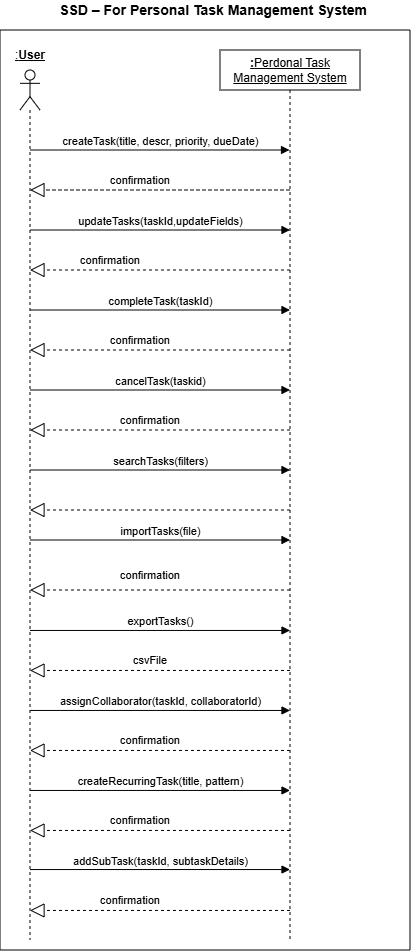

The diagram above was exported from draw.io. Its source (the exported page's mxGraphModel, read from the mxfile embedded in the PNG):
<mxGraphModel dx="771" dy="402" grid="1" gridSize="10" guides="1" tooltips="1" connect="1" arrows="1" fold="1" page="1" pageScale="1" pageWidth="850" pageHeight="1100" math="0" shadow="0">
  <root>
    <mxCell id="pYH9akkwF7uiLTsjJnbj-0" />
    <mxCell id="pYH9akkwF7uiLTsjJnbj-1" parent="pYH9akkwF7uiLTsjJnbj-0" />
    <mxCell id="pYH9akkwF7uiLTsjJnbj-2" edge="1" parent="pYH9akkwF7uiLTsjJnbj-1" style="html=1;verticalAlign=bottom;endArrow=block;curved=0;rounded=0;" target="pYH9akkwF7uiLTsjJnbj-4" value="createTask(title, descr, priority, dueDate)">
      <mxGeometry relative="1" width="80" as="geometry">
        <mxPoint x="70" y="200" as="sourcePoint" />
        <mxPoint x="310" y="200" as="targetPoint" />
      </mxGeometry>
    </mxCell>
    <mxCell id="pYH9akkwF7uiLTsjJnbj-3" parent="pYH9akkwF7uiLTsjJnbj-1" style="shape=umlLifeline;perimeter=lifelinePerimeter;whiteSpace=wrap;html=1;container=1;dropTarget=0;collapsible=0;recursiveResize=0;outlineConnect=0;portConstraint=eastwest;newEdgeStyle={&quot;curved&quot;:0,&quot;rounded&quot;:0};participant=umlActor;" value="" vertex="1">
      <mxGeometry height="870" width="20" x="60" y="120" as="geometry" />
    </mxCell>
    <mxCell id="pYH9akkwF7uiLTsjJnbj-5" edge="1" parent="pYH9akkwF7uiLTsjJnbj-1" source="pYH9akkwF7uiLTsjJnbj-4" style="endArrow=block;dashed=1;endFill=0;endSize=12;html=1;rounded=0;" target="pYH9akkwF7uiLTsjJnbj-3" value="">
      <mxGeometry relative="1" width="160" as="geometry">
        <Array as="points">
          <mxPoint x="160" y="240" />
        </Array>
        <mxPoint x="260" y="240" as="sourcePoint" />
        <mxPoint x="90" y="250" as="targetPoint" />
      </mxGeometry>
    </mxCell>
    <mxCell id="pYH9akkwF7uiLTsjJnbj-6" parent="pYH9akkwF7uiLTsjJnbj-1" style="text;html=1;whiteSpace=wrap;strokeColor=none;fillColor=none;align=center;verticalAlign=middle;rounded=0;" value="&lt;span style=&quot;font-size: 11px; text-wrap-mode: nowrap; background-color: rgb(255, 255, 255);&quot;&gt;confirmation&lt;/span&gt;" vertex="1">
      <mxGeometry height="40" width="160" x="100" y="210" as="geometry" />
    </mxCell>
    <mxCell id="pYH9akkwF7uiLTsjJnbj-7" parent="pYH9akkwF7uiLTsjJnbj-1" style="text;html=1;whiteSpace=wrap;strokeColor=none;fillColor=none;align=center;verticalAlign=middle;rounded=0;" value="&lt;u&gt;:&lt;b&gt;User&lt;/b&gt;&lt;/u&gt;" vertex="1">
      <mxGeometry height="30" width="60" x="40" y="90" as="geometry" />
    </mxCell>
    <mxCell id="pYH9akkwF7uiLTsjJnbj-8" parent="pYH9akkwF7uiLTsjJnbj-1" style="swimlane;startSize=0;" value="" vertex="1">
      <mxGeometry height="920" width="410" x="40" y="80" as="geometry" />
    </mxCell>
    <mxCell id="HhJY-FEx3Yq529PYAwq5-0" edge="1" parent="pYH9akkwF7uiLTsjJnbj-8" style="html=1;verticalAlign=bottom;endArrow=block;curved=0;rounded=0;" value="searchTasks(filters)">
      <mxGeometry relative="1" width="80" as="geometry">
        <mxPoint x="30" y="440" as="sourcePoint" />
        <mxPoint x="290" y="440" as="targetPoint" />
      </mxGeometry>
    </mxCell>
    <mxCell id="HhJY-FEx3Yq529PYAwq5-8" edge="1" parent="pYH9akkwF7uiLTsjJnbj-8" style="endArrow=block;dashed=1;endFill=0;endSize=12;html=1;rounded=0;" value="">
      <mxGeometry relative="1" width="160" as="geometry">
        <Array as="points">
          <mxPoint x="120" y="479.99999999999994" />
        </Array>
        <mxPoint x="290" y="479.99999999999994" as="sourcePoint" />
        <mxPoint x="30" y="479.99999999999994" as="targetPoint" />
      </mxGeometry>
    </mxCell>
    <mxCell id="HhJY-FEx3Yq529PYAwq5-1" edge="1" parent="pYH9akkwF7uiLTsjJnbj-8" style="html=1;verticalAlign=bottom;endArrow=block;curved=0;rounded=0;" value="importTasks(file)">
      <mxGeometry relative="1" width="80" as="geometry">
        <mxPoint x="30" y="510.00000000000006" as="sourcePoint" />
        <mxPoint x="290" y="510.00000000000006" as="targetPoint" />
      </mxGeometry>
    </mxCell>
    <mxCell id="HhJY-FEx3Yq529PYAwq5-13" edge="1" parent="pYH9akkwF7uiLTsjJnbj-8" style="endArrow=block;dashed=1;endFill=0;endSize=12;html=1;rounded=0;" value="">
      <mxGeometry relative="1" width="160" as="geometry">
        <Array as="points">
          <mxPoint x="120" y="560" />
        </Array>
        <mxPoint x="290" y="560" as="sourcePoint" />
        <mxPoint x="30" y="560" as="targetPoint" />
      </mxGeometry>
    </mxCell>
    <mxCell id="HhJY-FEx3Yq529PYAwq5-20" parent="pYH9akkwF7uiLTsjJnbj-8" style="text;html=1;whiteSpace=wrap;strokeColor=none;fillColor=none;align=center;verticalAlign=middle;rounded=0;" value="&lt;span style=&quot;font-size: 11px; text-wrap-mode: nowrap; background-color: rgb(255, 255, 255);&quot;&gt;confirmation&lt;/span&gt;" vertex="1">
      <mxGeometry height="30" width="160" x="70" y="530" as="geometry" />
    </mxCell>
    <mxCell id="HhJY-FEx3Yq529PYAwq5-2" edge="1" parent="pYH9akkwF7uiLTsjJnbj-8" style="html=1;verticalAlign=bottom;endArrow=block;curved=0;rounded=0;" value="exportTasks()">
      <mxGeometry relative="1" width="80" as="geometry">
        <mxPoint x="30" y="600.45" as="sourcePoint" />
        <mxPoint x="290" y="600.45" as="targetPoint" />
      </mxGeometry>
    </mxCell>
    <mxCell id="HhJY-FEx3Yq529PYAwq5-3" edge="1" parent="pYH9akkwF7uiLTsjJnbj-8" style="html=1;verticalAlign=bottom;endArrow=block;curved=0;rounded=0;" value="assignCollaborator(taskId, collaboratorId)">
      <mxGeometry relative="1" width="80" as="geometry">
        <mxPoint as="offset" />
        <mxPoint x="30" y="680.45" as="sourcePoint" />
        <mxPoint x="290" y="680.45" as="targetPoint" />
      </mxGeometry>
    </mxCell>
    <mxCell id="HhJY-FEx3Yq529PYAwq5-11" edge="1" parent="pYH9akkwF7uiLTsjJnbj-8" style="endArrow=block;dashed=1;endFill=0;endSize=12;html=1;rounded=0;" value="">
      <mxGeometry relative="1" width="160" as="geometry">
        <Array as="points">
          <mxPoint x="120" y="880.45" />
        </Array>
        <mxPoint x="290" y="880.45" as="sourcePoint" />
        <mxPoint x="30" y="880.45" as="targetPoint" />
      </mxGeometry>
    </mxCell>
    <mxCell id="HhJY-FEx3Yq529PYAwq5-12" edge="1" parent="pYH9akkwF7uiLTsjJnbj-8" style="endArrow=block;dashed=1;endFill=0;endSize=12;html=1;rounded=0;" value="">
      <mxGeometry relative="1" width="160" as="geometry">
        <Array as="points">
          <mxPoint x="120" y="800.45" />
        </Array>
        <mxPoint x="290" y="800.45" as="sourcePoint" />
        <mxPoint x="30" y="800.45" as="targetPoint" />
      </mxGeometry>
    </mxCell>
    <mxCell id="HhJY-FEx3Yq529PYAwq5-14" edge="1" parent="pYH9akkwF7uiLTsjJnbj-8" style="endArrow=block;dashed=1;endFill=0;endSize=12;html=1;rounded=0;" value="">
      <mxGeometry relative="1" width="160" as="geometry">
        <Array as="points">
          <mxPoint x="120" y="640.45" />
        </Array>
        <mxPoint x="290" y="640.45" as="sourcePoint" />
        <mxPoint x="30" y="640.45" as="targetPoint" />
      </mxGeometry>
    </mxCell>
    <mxCell id="HhJY-FEx3Yq529PYAwq5-21" parent="pYH9akkwF7uiLTsjJnbj-8" style="text;html=1;whiteSpace=wrap;strokeColor=none;fillColor=none;align=center;verticalAlign=middle;rounded=0;" value="&lt;span style=&quot;font-size: 11px; text-wrap-mode: nowrap; background-color: rgb(255, 255, 255);&quot;&gt;csvFile&lt;/span&gt;" vertex="1">
      <mxGeometry height="40" width="160" x="70" y="610.45" as="geometry" />
    </mxCell>
    <mxCell id="HhJY-FEx3Yq529PYAwq5-22" edge="1" parent="pYH9akkwF7uiLTsjJnbj-8" style="endArrow=block;dashed=1;endFill=0;endSize=12;html=1;rounded=0;" value="">
      <mxGeometry relative="1" width="160" as="geometry">
        <Array as="points">
          <mxPoint x="120" y="720.45" />
        </Array>
        <mxPoint x="290" y="720.45" as="sourcePoint" />
        <mxPoint x="30" y="720.45" as="targetPoint" />
      </mxGeometry>
    </mxCell>
    <mxCell id="HhJY-FEx3Yq529PYAwq5-23" parent="pYH9akkwF7uiLTsjJnbj-8" style="text;html=1;whiteSpace=wrap;strokeColor=none;fillColor=none;align=center;verticalAlign=middle;rounded=0;" value="&lt;span style=&quot;font-size: 11px; text-wrap-mode: nowrap; background-color: rgb(255, 255, 255);&quot;&gt;confirmation&lt;/span&gt;" vertex="1">
      <mxGeometry height="40" width="160" x="70" y="690.45" as="geometry" />
    </mxCell>
    <mxCell id="HhJY-FEx3Yq529PYAwq5-25" edge="1" parent="pYH9akkwF7uiLTsjJnbj-8" style="html=1;verticalAlign=bottom;endArrow=block;curved=0;rounded=0;" value="createRecurringTask(title, pattern)">
      <mxGeometry relative="1" width="80" as="geometry">
        <mxPoint x="30" y="760.45" as="sourcePoint" />
        <mxPoint x="290" y="760.45" as="targetPoint" />
      </mxGeometry>
    </mxCell>
    <mxCell id="HhJY-FEx3Yq529PYAwq5-26" parent="pYH9akkwF7uiLTsjJnbj-8" style="text;html=1;whiteSpace=wrap;strokeColor=none;fillColor=none;align=center;verticalAlign=middle;rounded=0;" value="&lt;span style=&quot;font-size: 11px; text-wrap-mode: nowrap; background-color: rgb(255, 255, 255);&quot;&gt;confirmation&lt;/span&gt;" vertex="1">
      <mxGeometry height="40" width="160" x="60" y="770.45" as="geometry" />
    </mxCell>
    <mxCell id="HhJY-FEx3Yq529PYAwq5-27" edge="1" parent="pYH9akkwF7uiLTsjJnbj-8" style="html=1;verticalAlign=bottom;endArrow=block;curved=0;rounded=0;" value="addSubTask(taskId, subtaskDetails)">
      <mxGeometry relative="1" width="80" as="geometry">
        <mxPoint x="30" y="839.5400000000001" as="sourcePoint" />
        <mxPoint x="290" y="839.5400000000001" as="targetPoint" />
      </mxGeometry>
    </mxCell>
    <mxCell id="HhJY-FEx3Yq529PYAwq5-28" parent="pYH9akkwF7uiLTsjJnbj-8" style="text;html=1;whiteSpace=wrap;strokeColor=none;fillColor=none;align=center;verticalAlign=middle;rounded=0;" value="&lt;span style=&quot;font-size: 11px; text-wrap-mode: nowrap; background-color: rgb(255, 255, 255);&quot;&gt;confirmation&lt;/span&gt;" vertex="1">
      <mxGeometry height="40" width="160" x="50" y="850" as="geometry" />
    </mxCell>
    <mxCell id="pYH9akkwF7uiLTsjJnbj-4" parent="pYH9akkwF7uiLTsjJnbj-8" style="shape=umlLifeline;perimeter=lifelinePerimeter;whiteSpace=wrap;html=1;container=1;dropTarget=0;collapsible=0;recursiveResize=0;outlineConnect=0;portConstraint=eastwest;newEdgeStyle={&quot;curved&quot;:0,&quot;rounded&quot;:0};" value="&lt;u&gt;&lt;b&gt;:&lt;/b&gt;Perdonal Task Management System&lt;/u&gt;" vertex="1">
      <mxGeometry height="890" width="140" x="220" y="20" as="geometry" />
    </mxCell>
    <mxCell id="6nJPWxkPwHuPiWBgIdMk-2" edge="1" parent="pYH9akkwF7uiLTsjJnbj-8" style="html=1;verticalAlign=bottom;endArrow=block;curved=0;rounded=0;" value="updateTasks(taskId,updateFields)">
      <mxGeometry relative="1" width="80" as="geometry">
        <mxPoint x="30" y="200" as="sourcePoint" />
        <mxPoint x="290" y="200" as="targetPoint" />
      </mxGeometry>
    </mxCell>
    <mxCell id="6nJPWxkPwHuPiWBgIdMk-3" edge="1" parent="pYH9akkwF7uiLTsjJnbj-8" style="endArrow=block;dashed=1;endFill=0;endSize=12;html=1;rounded=0;" value="">
      <mxGeometry relative="1" width="160" as="geometry">
        <Array as="points">
          <mxPoint x="120" y="240" />
        </Array>
        <mxPoint x="290" y="240" as="sourcePoint" />
        <mxPoint x="30" y="240" as="targetPoint" />
      </mxGeometry>
    </mxCell>
    <mxCell id="6nJPWxkPwHuPiWBgIdMk-4" edge="1" parent="pYH9akkwF7uiLTsjJnbj-8" style="html=1;verticalAlign=bottom;endArrow=block;curved=0;rounded=0;" value="completeTask(taskId)">
      <mxGeometry relative="1" width="80" as="geometry">
        <mxPoint x="30" y="280" as="sourcePoint" />
        <mxPoint x="290" y="280" as="targetPoint" />
      </mxGeometry>
    </mxCell>
    <mxCell id="6nJPWxkPwHuPiWBgIdMk-5" edge="1" parent="pYH9akkwF7uiLTsjJnbj-8" style="endArrow=block;dashed=1;endFill=0;endSize=12;html=1;rounded=0;" value="">
      <mxGeometry relative="1" width="160" as="geometry">
        <Array as="points">
          <mxPoint x="120" y="320" />
        </Array>
        <mxPoint x="290" y="320" as="sourcePoint" />
        <mxPoint x="30" y="320" as="targetPoint" />
      </mxGeometry>
    </mxCell>
    <mxCell id="6nJPWxkPwHuPiWBgIdMk-6" parent="pYH9akkwF7uiLTsjJnbj-8" style="text;html=1;whiteSpace=wrap;strokeColor=none;fillColor=none;align=center;verticalAlign=middle;rounded=0;" value="&lt;span style=&quot;font-size: 11px; text-wrap-mode: nowrap; background-color: rgb(255, 255, 255);&quot;&gt;confirmation&lt;/span&gt;" vertex="1">
      <mxGeometry height="40" width="160" x="60" y="290" as="geometry" />
    </mxCell>
    <mxCell id="6nJPWxkPwHuPiWBgIdMk-8" parent="pYH9akkwF7uiLTsjJnbj-8" style="text;html=1;whiteSpace=wrap;strokeColor=none;fillColor=none;align=center;verticalAlign=middle;rounded=0;" value="&lt;span style=&quot;font-size: 11px; text-wrap-mode: nowrap; background-color: rgb(255, 255, 255);&quot;&gt;confirmation&lt;/span&gt;" vertex="1">
      <mxGeometry height="40" width="160" x="30" y="210" as="geometry" />
    </mxCell>
    <mxCell id="6nJPWxkPwHuPiWBgIdMk-9" edge="1" parent="pYH9akkwF7uiLTsjJnbj-8" style="html=1;verticalAlign=bottom;endArrow=block;curved=0;rounded=0;" value="cancelTask(taskid)">
      <mxGeometry relative="1" width="80" as="geometry">
        <mxPoint x="30" y="360" as="sourcePoint" />
        <mxPoint x="290" y="360" as="targetPoint" />
      </mxGeometry>
    </mxCell>
    <mxCell id="6nJPWxkPwHuPiWBgIdMk-10" edge="1" parent="pYH9akkwF7uiLTsjJnbj-8" style="endArrow=block;dashed=1;endFill=0;endSize=12;html=1;rounded=0;" value="">
      <mxGeometry relative="1" width="160" as="geometry">
        <Array as="points">
          <mxPoint x="120" y="400" />
        </Array>
        <mxPoint x="290" y="400" as="sourcePoint" />
        <mxPoint x="30" y="400" as="targetPoint" />
      </mxGeometry>
    </mxCell>
    <mxCell id="6nJPWxkPwHuPiWBgIdMk-11" parent="pYH9akkwF7uiLTsjJnbj-8" style="text;html=1;whiteSpace=wrap;strokeColor=none;fillColor=none;align=center;verticalAlign=middle;rounded=0;" value="&lt;span style=&quot;font-size: 11px; text-wrap-mode: nowrap; background-color: rgb(255, 255, 255);&quot;&gt;confirmation&lt;/span&gt;" vertex="1">
      <mxGeometry height="40" width="160" x="70" y="370" as="geometry" />
    </mxCell>
    <mxCell id="pYH9akkwF7uiLTsjJnbj-9" parent="pYH9akkwF7uiLTsjJnbj-1" style="text;html=1;whiteSpace=wrap;strokeColor=none;fillColor=none;align=center;verticalAlign=middle;rounded=0;" value="&lt;b&gt;&lt;font style=&quot;font-size: 14px;&quot;&gt;SSD – For&amp;nbsp;Personal Task Management System&amp;nbsp;&lt;/font&gt;&lt;/b&gt;" vertex="1">
      <mxGeometry height="20" width="350" x="80" y="50" as="geometry" />
    </mxCell>
  </root>
</mxGraphModel>